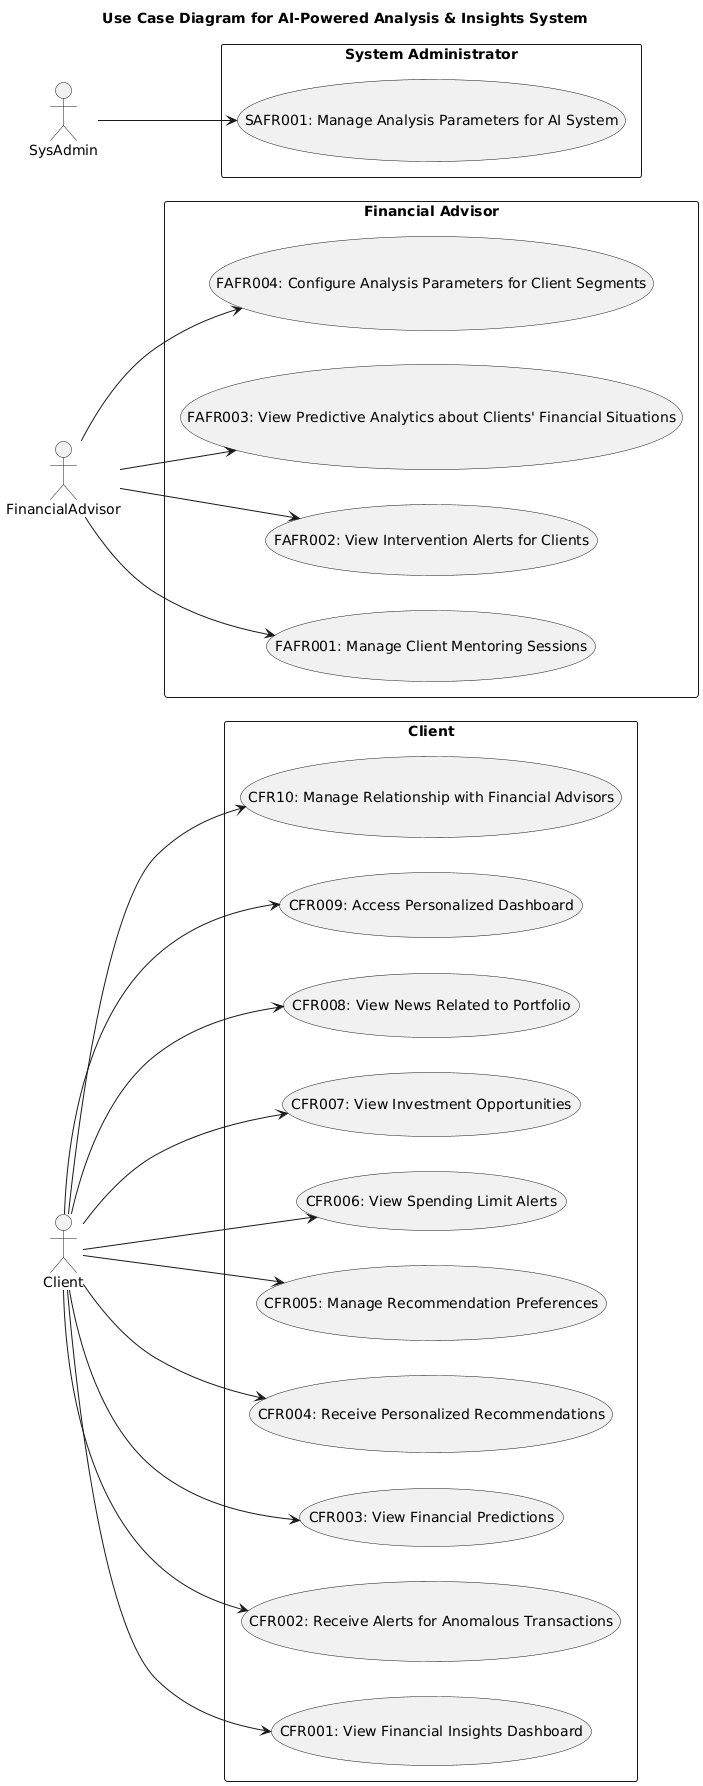

The diagram above was rendered by PlantUML. Its source (embedded in the PNG):
@startuml
left to right direction

title Use Case Diagram for AI-Powered Analysis & Insights System

' Actors
actor Client as C
actor FinancialAdvisor as FA
actor SysAdmin as SA

rectangle "Client" {
  usecase "CFR001: View Financial Insights Dashboard" as CFR001
  usecase "CFR002: Receive Alerts for Anomalous Transactions" as CFR002
  usecase "CFR003: View Financial Predictions" as CFR003
  usecase "CFR004: Receive Personalized Recommendations" as CFR004
  usecase "CFR005: Manage Recommendation Preferences" as CFR005
  usecase "CFR006: View Spending Limit Alerts" as CFR006
  usecase "CFR007: View Investment Opportunities" as CFR007
  usecase "CFR008: View News Related to Portfolio" as CFR008
  usecase "CFR009: Access Personalized Dashboard" as CFR009
  usecase "CFR10: Manage Relationship with Financial Advisors" as CFR10
  
  C --> CFR001
  C --> CFR002
  C --> CFR003
  C --> CFR004
  C --> CFR005
  C --> CFR006
  C --> CFR007
  C --> CFR008
  C --> CFR009
  C --> CFR10
}

rectangle "Financial Advisor" {
  usecase "FAFR001: Manage Client Mentoring Sessions" as FAFR001
  usecase "FAFR002: View Intervention Alerts for Clients" as FAFR002
  usecase "FAFR003: View Predictive Analytics about Clients' Financial Situations" as FAFR003
  usecase "FAFR004: Configure Analysis Parameters for Client Segments" as FAFR004
  
  FA --> FAFR001
  FA --> FAFR002
  FA --> FAFR003
  FA --> FAFR004
}

rectangle "System Administrator" {
  usecase "SAFR001: Manage Analysis Parameters for AI System" as SAFR001
  
  SA --> SAFR001
}
@enduml